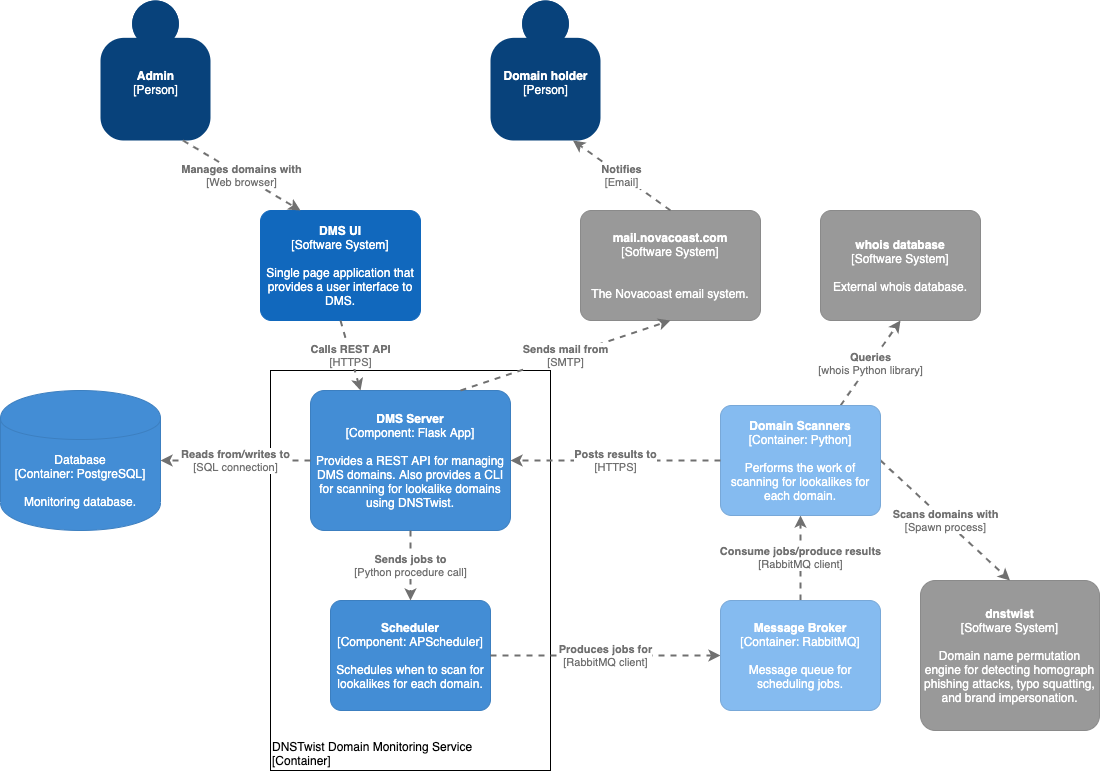

The diagram above was exported from draw.io. Its source (the exported page's mxGraphModel, read from the mxfile embedded in the PNG):
<mxGraphModel dx="1106" dy="750" grid="1" gridSize="10" guides="1" tooltips="1" connect="1" arrows="1" fold="1" page="1" pageScale="1" pageWidth="1169" pageHeight="827" math="0" shadow="0">
  <root>
    <mxCell id="0" />
    <mxCell id="1" parent="0" />
    <object placeholders="1" c4Name="DNSTwist Domain Monitoring Service" c4Type="ExecutionEnvironment" c4Application="Container" label="&lt;div style=&quot;text-align: left&quot;&gt;%c4Name%&lt;/div&gt;&lt;div style=&quot;text-align: left&quot;&gt;[%c4Application%]&lt;/div&gt;" id="cw_0n7GHE-XR-HKCwBXp-29">
      <mxCell style="rounded=1;whiteSpace=wrap;html=1;labelBackgroundColor=none;fillColor=#ffffff;fontColor=#000000;align=left;arcSize=0;strokeColor=#000000;verticalAlign=bottom;metaEdit=1;metaData={&quot;c4Type&quot;:{&quot;editable&quot;:false}};points=[[0.25,0,0],[0.5,0,0],[0.75,0,0],[1,0.25,0],[1,0.5,0],[1,0.75,0],[0.75,1,0],[0.5,1,0],[0.25,1,0],[0,0.75,0],[0,0.5,0],[0,0.25,0]];" parent="1" vertex="1">
        <mxGeometry x="310" y="410" width="280" height="400" as="geometry" />
      </mxCell>
    </object>
    <object placeholders="1" c4Name="mail.novacoast.com" c4Type="Software System" c4Description="&#10;The Novacoast email system." label="&lt;b&gt;%c4Name%&lt;/b&gt;&lt;div&gt;[%c4Type%]&lt;/div&gt;&lt;br&gt;&lt;div&gt;%c4Description%&lt;/div&gt;" id="cw_0n7GHE-XR-HKCwBXp-10">
      <mxCell style="rounded=1;whiteSpace=wrap;html=1;labelBackgroundColor=none;fillColor=#999999;fontColor=#ffffff;align=center;arcSize=10;strokeColor=#8A8A8A;metaEdit=1;metaData={&quot;c4Type&quot;:{&quot;editable&quot;:false}};points=[[0.25,0,0],[0.5,0,0],[0.75,0,0],[1,0.25,0],[1,0.5,0],[1,0.75,0],[0.75,1,0],[0.5,1,0],[0.25,1,0],[0,0.75,0],[0,0.5,0],[0,0.25,0]];" parent="1" vertex="1">
        <mxGeometry x="620" y="250" width="180" height="110" as="geometry" />
      </mxCell>
    </object>
    <object placeholders="1" c4Name="DMS Server" c4Type="Component" c4Technology="Flask App" c4Description="Provides a REST API for managing DMS domains. Also provides a CLI for scanning for lookalike domains using DNSTwist." label="&lt;b&gt;%c4Name%&lt;/b&gt;&lt;div&gt;[%c4Type%: %c4Technology%]&lt;/div&gt;&lt;br&gt;&lt;div&gt;%c4Description%&lt;/div&gt;" id="cw_0n7GHE-XR-HKCwBXp-11">
      <mxCell style="rounded=1;whiteSpace=wrap;html=1;labelBackgroundColor=none;fillColor=#438DD5;fontColor=#ffffff;align=center;arcSize=10;strokeColor=#3C7FC0;metaEdit=1;metaData={&quot;c4Type&quot;:{&quot;editable&quot;:false}};points=[[0.25,0,0],[0.5,0,0],[0.75,0,0],[1,0.25,0],[1,0.5,0],[1,0.75,0],[0.75,1,0],[0.5,1,0],[0.25,1,0],[0,0.75,0],[0,0.5,0],[0,0.25,0]];" parent="1" vertex="1">
        <mxGeometry x="350" y="430" width="200" height="140" as="geometry" />
      </mxCell>
    </object>
    <object placeholders="1" c4Name="DMS UI" c4Type="Software System" c4Description="Single page application that provides a user interface to DMS." label="&lt;b&gt;%c4Name%&lt;/b&gt;&lt;div&gt;[%c4Type%]&lt;/div&gt;&lt;br&gt;&lt;div&gt;%c4Description%&lt;/div&gt;" id="cw_0n7GHE-XR-HKCwBXp-15">
      <mxCell style="rounded=1;whiteSpace=wrap;html=1;labelBackgroundColor=none;fillColor=#1168BD;fontColor=#ffffff;align=center;arcSize=10;strokeColor=#1168BD;metaEdit=1;metaData={&quot;c4Type&quot;:{&quot;editable&quot;:false}};points=[[0.25,0,0],[0.5,0,0],[0.75,0,0],[1,0.25,0],[1,0.5,0],[1,0.75,0],[0.75,1,0],[0.5,1,0],[0.25,1,0],[0,0.75,0],[0,0.5,0],[0,0.25,0]];" parent="1" vertex="1">
        <mxGeometry x="300" y="250" width="160" height="110.00000000000001" as="geometry" />
      </mxCell>
    </object>
    <object placeholders="1" c4Type="Database" c4Technology="PostgreSQL" c4Description="Monitoring database." label="%c4Type%&lt;div&gt;[Container:&amp;nbsp;%c4Technology%]&lt;/div&gt;&lt;br&gt;&lt;div&gt;%c4Description%&lt;/div&gt;" id="cw_0n7GHE-XR-HKCwBXp-20">
      <mxCell style="shape=cylinder;whiteSpace=wrap;html=1;boundedLbl=1;rounded=0;labelBackgroundColor=none;fillColor=#438DD5;fontSize=12;fontColor=#ffffff;align=center;strokeColor=#3C7FC0;metaEdit=1;points=[[0.5,0,0],[1,0.25,0],[1,0.5,0],[1,0.75,0],[0.5,1,0],[0,0.75,0],[0,0.5,0],[0,0.25,0]];metaData={&quot;c4Type&quot;:{&quot;editable&quot;:false}};" parent="1" vertex="1">
        <mxGeometry x="40" y="430" width="160" height="140" as="geometry" />
      </mxCell>
    </object>
    <object placeholders="1" c4Type="Relationship" c4Technology="SQL connection" c4Description="Reads from/writes to" label="&lt;div style=&quot;text-align: left&quot;&gt;&lt;div style=&quot;text-align: center&quot;&gt;&lt;b&gt;%c4Description%&lt;/b&gt;&lt;/div&gt;&lt;div style=&quot;text-align: center&quot;&gt;[%c4Technology%]&lt;/div&gt;&lt;/div&gt;" id="cw_0n7GHE-XR-HKCwBXp-21">
      <mxCell style="edgeStyle=none;rounded=0;html=1;entryX=1;entryY=0.5;jettySize=auto;orthogonalLoop=1;strokeColor=#707070;strokeWidth=2;fontColor=#707070;jumpStyle=none;dashed=1;metaEdit=1;metaData={&quot;c4Type&quot;:{&quot;editable&quot;:false}};exitX=0;exitY=0.5;exitDx=0;exitDy=0;exitPerimeter=0;entryDx=0;entryDy=0;entryPerimeter=0;" parent="1" source="cw_0n7GHE-XR-HKCwBXp-11" target="cw_0n7GHE-XR-HKCwBXp-20" edge="1">
        <mxGeometry width="160" relative="1" as="geometry">
          <mxPoint x="491" y="690" as="sourcePoint" />
          <mxPoint x="651" y="690" as="targetPoint" />
        </mxGeometry>
      </mxCell>
    </object>
    <object placeholders="1" c4Name="whois database" c4Type="Software System" c4Description="External whois database." label="&lt;b&gt;%c4Name%&lt;/b&gt;&lt;div&gt;[%c4Type%]&lt;/div&gt;&lt;br&gt;&lt;div&gt;%c4Description%&lt;/div&gt;" id="cw_0n7GHE-XR-HKCwBXp-23">
      <mxCell style="rounded=1;whiteSpace=wrap;html=1;labelBackgroundColor=none;fillColor=#999999;fontColor=#ffffff;align=center;arcSize=10;strokeColor=#8A8A8A;metaEdit=1;metaData={&quot;c4Type&quot;:{&quot;editable&quot;:false}};points=[[0.25,0,0],[0.5,0,0],[0.75,0,0],[1,0.25,0],[1,0.5,0],[1,0.75,0],[0.75,1,0],[0.5,1,0],[0.25,1,0],[0,0.75,0],[0,0.5,0],[0,0.25,0]];" parent="1" vertex="1">
        <mxGeometry x="860" y="250" width="160" height="110.00000000000001" as="geometry" />
      </mxCell>
    </object>
    <object placeholders="1" c4Name="dnstwist" c4Type="Software System" c4Description="Domain name permutation engine for detecting homograph phishing attacks, typo squatting, and brand impersonation." label="&lt;b&gt;%c4Name%&lt;/b&gt;&lt;div&gt;[%c4Type%]&lt;/div&gt;&lt;br&gt;&lt;div&gt;%c4Description%&lt;/div&gt;" id="cw_0n7GHE-XR-HKCwBXp-24">
      <mxCell style="rounded=1;whiteSpace=wrap;html=1;labelBackgroundColor=none;fillColor=#999999;fontColor=#ffffff;align=center;arcSize=10;strokeColor=#8A8A8A;metaEdit=1;metaData={&quot;c4Type&quot;:{&quot;editable&quot;:false}};points=[[0.25,0,0],[0.5,0,0],[0.75,0,0],[1,0.25,0],[1,0.5,0],[1,0.75,0],[0.75,1,0],[0.5,1,0],[0.25,1,0],[0,0.75,0],[0,0.5,0],[0,0.25,0]];" parent="1" vertex="1">
        <mxGeometry x="960" y="620" width="179" height="150" as="geometry" />
      </mxCell>
    </object>
    <object placeholders="1" c4Type="Relationship" c4Technology="Spawn process" c4Description="Scans domains with" label="&lt;div style=&quot;text-align: left&quot;&gt;&lt;div style=&quot;text-align: center&quot;&gt;&lt;b&gt;%c4Description%&lt;/b&gt;&lt;/div&gt;&lt;div style=&quot;text-align: center&quot;&gt;[%c4Technology%]&lt;/div&gt;&lt;/div&gt;" id="cw_0n7GHE-XR-HKCwBXp-25">
      <mxCell style="edgeStyle=none;rounded=0;html=1;jettySize=auto;orthogonalLoop=1;strokeColor=#707070;strokeWidth=2;fontColor=#707070;jumpStyle=none;dashed=1;metaEdit=1;metaData={&quot;c4Type&quot;:{&quot;editable&quot;:false}};exitX=1;exitY=0.5;exitDx=0;exitDy=0;exitPerimeter=0;entryX=0.5;entryY=0;entryDx=0;entryDy=0;entryPerimeter=0;" parent="1" source="AOFfNC27zsjpRRJIdkAy-10" target="cw_0n7GHE-XR-HKCwBXp-24" edge="1">
        <mxGeometry width="160" relative="1" as="geometry">
          <mxPoint x="510" y="410" as="sourcePoint" />
          <mxPoint x="670" y="410" as="targetPoint" />
        </mxGeometry>
      </mxCell>
    </object>
    <object placeholders="1" c4Type="Relationship" c4Technology="whois Python library" c4Description="Queries" label="&lt;div style=&quot;text-align: left&quot;&gt;&lt;div style=&quot;text-align: center&quot;&gt;&lt;b&gt;%c4Description%&lt;/b&gt;&lt;/div&gt;&lt;div style=&quot;text-align: center&quot;&gt;[%c4Technology%]&lt;/div&gt;&lt;/div&gt;" id="cw_0n7GHE-XR-HKCwBXp-26">
      <mxCell style="edgeStyle=none;rounded=0;html=1;entryX=0.5;entryY=1;jettySize=auto;orthogonalLoop=1;strokeColor=#707070;strokeWidth=2;fontColor=#707070;jumpStyle=none;dashed=1;metaEdit=1;metaData={&quot;c4Type&quot;:{&quot;editable&quot;:false}};entryDx=0;entryDy=0;entryPerimeter=0;exitX=0.75;exitY=0;exitDx=0;exitDy=0;exitPerimeter=0;" parent="1" source="AOFfNC27zsjpRRJIdkAy-10" target="cw_0n7GHE-XR-HKCwBXp-23" edge="1">
        <mxGeometry width="160" relative="1" as="geometry">
          <mxPoint x="480" y="550" as="sourcePoint" />
          <mxPoint x="570" y="490" as="targetPoint" />
        </mxGeometry>
      </mxCell>
    </object>
    <object placeholders="1" c4Type="Relationship" c4Technology="HTTPS" c4Description="Calls REST API" label="&lt;div style=&quot;text-align: left&quot;&gt;&lt;div style=&quot;text-align: center&quot;&gt;&lt;b&gt;%c4Description%&lt;/b&gt;&lt;/div&gt;&lt;div style=&quot;text-align: center&quot;&gt;[%c4Technology%]&lt;/div&gt;&lt;/div&gt;" id="cw_0n7GHE-XR-HKCwBXp-27">
      <mxCell style="edgeStyle=none;rounded=0;html=1;entryX=0.25;entryY=0;jettySize=auto;orthogonalLoop=1;strokeColor=#707070;strokeWidth=2;fontColor=#707070;jumpStyle=none;dashed=1;metaEdit=1;metaData={&quot;c4Type&quot;:{&quot;editable&quot;:false}};exitX=0.5;exitY=1;exitDx=0;exitDy=0;exitPerimeter=0;entryDx=0;entryDy=0;entryPerimeter=0;" parent="1" source="cw_0n7GHE-XR-HKCwBXp-15" target="cw_0n7GHE-XR-HKCwBXp-11" edge="1">
        <mxGeometry width="160" relative="1" as="geometry">
          <mxPoint x="430" y="490" as="sourcePoint" />
          <mxPoint x="590" y="490" as="targetPoint" />
        </mxGeometry>
      </mxCell>
    </object>
    <object placeholders="1" c4Type="Relationship" c4Technology="SMTP" c4Description="Sends mail from" label="&lt;div style=&quot;text-align: left&quot;&gt;&lt;div style=&quot;text-align: center&quot;&gt;&lt;b&gt;%c4Description%&lt;/b&gt;&lt;/div&gt;&lt;div style=&quot;text-align: center&quot;&gt;[%c4Technology%]&lt;/div&gt;&lt;/div&gt;" id="cw_0n7GHE-XR-HKCwBXp-28">
      <mxCell style="edgeStyle=none;rounded=0;html=1;entryX=0.5;entryY=1;jettySize=auto;orthogonalLoop=1;strokeColor=#707070;strokeWidth=2;fontColor=#707070;jumpStyle=none;dashed=1;metaEdit=1;metaData={&quot;c4Type&quot;:{&quot;editable&quot;:false}};exitX=0.75;exitY=0;exitDx=0;exitDy=0;exitPerimeter=0;entryDx=0;entryDy=0;entryPerimeter=0;" parent="1" source="cw_0n7GHE-XR-HKCwBXp-11" target="cw_0n7GHE-XR-HKCwBXp-10" edge="1">
        <mxGeometry width="160" relative="1" as="geometry">
          <mxPoint x="660" y="400" as="sourcePoint" />
          <mxPoint x="770" y="450" as="targetPoint" />
        </mxGeometry>
      </mxCell>
    </object>
    <object placeholders="1" c4Name="Admin" c4Type="Person" c4Description="" label="&lt;b&gt;%c4Name%&lt;/b&gt;&lt;div&gt;[%c4Type%]&lt;/div&gt;&lt;br&gt;&lt;div&gt;%c4Description%&lt;/div&gt;" id="cw_0n7GHE-XR-HKCwBXp-30">
      <mxCell style="html=1;dashed=0;whitespace=wrap;fillColor=#08427b;strokeColor=none;fontColor=#ffffff;shape=mxgraph.c4.person;align=center;metaEdit=1;points=[[0.5,0,0],[1,0.5,0],[1,0.75,0],[0.75,1,0],[0.5,1,0],[0.25,1,0],[0,0.75,0],[0,0.5,0]];metaData={&quot;c4Type&quot;:{&quot;editable&quot;:false}};" parent="1" vertex="1">
        <mxGeometry x="140" y="40" width="110.00000000000001" height="140" as="geometry" />
      </mxCell>
    </object>
    <object placeholders="1" c4Type="Relationship" c4Technology="Web browser" c4Description="Manages domains with" label="&lt;div style=&quot;text-align: left&quot;&gt;&lt;div style=&quot;text-align: center&quot;&gt;&lt;b&gt;%c4Description%&lt;/b&gt;&lt;/div&gt;&lt;div style=&quot;text-align: center&quot;&gt;[%c4Technology%]&lt;/div&gt;&lt;/div&gt;" id="cw_0n7GHE-XR-HKCwBXp-31">
      <mxCell style="edgeStyle=none;rounded=0;html=1;entryX=0.25;entryY=0;jettySize=auto;orthogonalLoop=1;strokeColor=#707070;strokeWidth=2;fontColor=#707070;jumpStyle=none;dashed=1;metaEdit=1;metaData={&quot;c4Type&quot;:{&quot;editable&quot;:false}};exitX=0.75;exitY=1;exitDx=0;exitDy=0;exitPerimeter=0;entryDx=0;entryDy=0;entryPerimeter=0;" parent="1" source="cw_0n7GHE-XR-HKCwBXp-30" target="cw_0n7GHE-XR-HKCwBXp-15" edge="1">
        <mxGeometry width="160" relative="1" as="geometry">
          <mxPoint x="480" y="330" as="sourcePoint" />
          <mxPoint x="640" y="330" as="targetPoint" />
        </mxGeometry>
      </mxCell>
    </object>
    <object placeholders="1" c4Name="Domain holder" c4Type="Person" c4Description="" label="&lt;b&gt;%c4Name%&lt;/b&gt;&lt;div&gt;[%c4Type%]&lt;/div&gt;&lt;br&gt;&lt;div&gt;%c4Description%&lt;/div&gt;" id="cw_0n7GHE-XR-HKCwBXp-32">
      <mxCell style="html=1;dashed=0;whitespace=wrap;fillColor=#08427b;strokeColor=none;fontColor=#ffffff;shape=mxgraph.c4.person;align=center;metaEdit=1;points=[[0.5,0,0],[1,0.5,0],[1,0.75,0],[0.75,1,0],[0.5,1,0],[0.25,1,0],[0,0.75,0],[0,0.5,0]];metaData={&quot;c4Type&quot;:{&quot;editable&quot;:false}};" parent="1" vertex="1">
        <mxGeometry x="530" y="40" width="110.00000000000001" height="140" as="geometry" />
      </mxCell>
    </object>
    <object placeholders="1" c4Type="Relationship" c4Technology="Email" c4Description="Notifies" label="&lt;div style=&quot;text-align: left&quot;&gt;&lt;div style=&quot;text-align: center&quot;&gt;&lt;b&gt;%c4Description%&lt;/b&gt;&lt;/div&gt;&lt;div style=&quot;text-align: center&quot;&gt;[%c4Technology%]&lt;/div&gt;&lt;/div&gt;" id="cw_0n7GHE-XR-HKCwBXp-34">
      <mxCell style="edgeStyle=none;rounded=0;html=1;entryX=0.75;entryY=1;jettySize=auto;orthogonalLoop=1;strokeColor=#707070;strokeWidth=2;fontColor=#707070;jumpStyle=none;dashed=1;metaEdit=1;metaData={&quot;c4Type&quot;:{&quot;editable&quot;:false}};exitX=0.5;exitY=0;exitDx=0;exitDy=0;exitPerimeter=0;entryDx=0;entryDy=0;entryPerimeter=0;" parent="1" source="cw_0n7GHE-XR-HKCwBXp-10" target="cw_0n7GHE-XR-HKCwBXp-32" edge="1">
        <mxGeometry width="160" relative="1" as="geometry">
          <mxPoint x="650" y="400" as="sourcePoint" />
          <mxPoint x="810" y="400" as="targetPoint" />
        </mxGeometry>
      </mxCell>
    </object>
    <object placeholders="1" c4Name="Scheduler" c4Type="Component" c4Technology="APScheduler" c4Description="Schedules when to scan for lookalikes for each domain." label="&lt;b&gt;%c4Name%&lt;/b&gt;&lt;div&gt;[%c4Type%: %c4Technology%]&lt;/div&gt;&lt;br&gt;&lt;div&gt;%c4Description%&lt;/div&gt;" id="NyRQuW5cT2iT0VFb37TV-1">
      <mxCell style="rounded=1;whiteSpace=wrap;html=1;labelBackgroundColor=none;fillColor=#438DD5;fontColor=#ffffff;align=center;arcSize=10;strokeColor=#3C7FC0;metaEdit=1;metaData={&quot;c4Type&quot;:{&quot;editable&quot;:false}};points=[[0.25,0,0],[0.5,0,0],[0.75,0,0],[1,0.25,0],[1,0.5,0],[1,0.75,0],[0.75,1,0],[0.5,1,0],[0.25,1,0],[0,0.75,0],[0,0.5,0],[0,0.25,0]];" parent="1" vertex="1">
        <mxGeometry x="370" y="640" width="160" height="110.00000000000001" as="geometry" />
      </mxCell>
    </object>
    <object placeholders="1" c4Type="Relationship" c4Technology="Python procedure call" c4Description="Sends jobs to" label="&lt;div style=&quot;text-align: left&quot;&gt;&lt;div style=&quot;text-align: center&quot;&gt;&lt;b&gt;%c4Description%&lt;/b&gt;&lt;/div&gt;&lt;div style=&quot;text-align: center&quot;&gt;[%c4Technology%]&lt;/div&gt;&lt;/div&gt;" id="AOFfNC27zsjpRRJIdkAy-4">
      <mxCell style="edgeStyle=none;rounded=0;html=1;entryX=0.5;entryY=0;jettySize=auto;orthogonalLoop=1;strokeColor=#707070;strokeWidth=2;fontColor=#707070;jumpStyle=none;dashed=1;metaEdit=1;metaData={&quot;c4Type&quot;:{&quot;editable&quot;:false}};exitX=0.5;exitY=1;exitDx=0;exitDy=0;exitPerimeter=0;entryDx=0;entryDy=0;entryPerimeter=0;" parent="1" source="cw_0n7GHE-XR-HKCwBXp-11" target="NyRQuW5cT2iT0VFb37TV-1" edge="1">
        <mxGeometry width="160" relative="1" as="geometry">
          <mxPoint x="660" y="640" as="sourcePoint" />
          <mxPoint x="820" y="640" as="targetPoint" />
        </mxGeometry>
      </mxCell>
    </object>
    <object placeholders="1" c4Type="Relationship" c4Technology="RabbitMQ client" c4Description="Produces jobs for" label="&lt;div style=&quot;text-align: left&quot;&gt;&lt;div style=&quot;text-align: center&quot;&gt;&lt;b&gt;%c4Description%&lt;/b&gt;&lt;/div&gt;&lt;div style=&quot;text-align: center&quot;&gt;[%c4Technology%]&lt;/div&gt;&lt;/div&gt;" id="AOFfNC27zsjpRRJIdkAy-5">
      <mxCell style="edgeStyle=none;rounded=0;html=1;entryX=0;entryY=0.5;jettySize=auto;orthogonalLoop=1;strokeColor=#707070;strokeWidth=2;fontColor=#707070;jumpStyle=none;dashed=1;metaEdit=1;metaData={&quot;c4Type&quot;:{&quot;editable&quot;:false}};exitX=1;exitY=0.5;exitDx=0;exitDy=0;exitPerimeter=0;entryDx=0;entryDy=0;entryPerimeter=0;" parent="1" source="NyRQuW5cT2iT0VFb37TV-1" target="AOFfNC27zsjpRRJIdkAy-9" edge="1">
        <mxGeometry width="160" relative="1" as="geometry">
          <mxPoint x="660" y="640" as="sourcePoint" />
          <mxPoint x="820" y="640" as="targetPoint" />
        </mxGeometry>
      </mxCell>
    </object>
    <object placeholders="1" c4Type="Relationship" c4Technology="RabbitMQ client" c4Description="Consume jobs/produce results" label="&lt;div style=&quot;text-align: left&quot;&gt;&lt;div style=&quot;text-align: center&quot;&gt;&lt;b&gt;%c4Description%&lt;/b&gt;&lt;/div&gt;&lt;div style=&quot;text-align: center&quot;&gt;[%c4Technology%]&lt;/div&gt;&lt;/div&gt;" id="AOFfNC27zsjpRRJIdkAy-6">
      <mxCell style="edgeStyle=none;rounded=0;html=1;entryX=0.5;entryY=1;jettySize=auto;orthogonalLoop=1;strokeColor=#707070;strokeWidth=2;fontColor=#707070;jumpStyle=none;dashed=1;metaEdit=1;metaData={&quot;c4Type&quot;:{&quot;editable&quot;:false}};entryDx=0;entryDy=0;entryPerimeter=0;exitX=0.5;exitY=0;exitDx=0;exitDy=0;exitPerimeter=0;" parent="1" source="AOFfNC27zsjpRRJIdkAy-9" target="AOFfNC27zsjpRRJIdkAy-10" edge="1">
        <mxGeometry width="160" relative="1" as="geometry">
          <mxPoint x="740" y="640" as="sourcePoint" />
          <mxPoint x="820" y="640" as="targetPoint" />
        </mxGeometry>
      </mxCell>
    </object>
    <object placeholders="1" c4Name="Message Broker" c4Type="Container" c4Technology="RabbitMQ" c4Description="Message queue for scheduling jobs." label="&lt;b&gt;%c4Name%&lt;/b&gt;&lt;div&gt;[%c4Type%: %c4Technology%]&lt;/div&gt;&lt;br&gt;&lt;div&gt;%c4Description%&lt;/div&gt;" id="AOFfNC27zsjpRRJIdkAy-9">
      <mxCell style="rounded=1;whiteSpace=wrap;html=1;labelBackgroundColor=none;fillColor=#85BBF0;fontColor=#ffffff;align=center;arcSize=10;strokeColor=#78A8D8;metaEdit=1;metaData={&quot;c4Type&quot;:{&quot;editable&quot;:false}};points=[[0.25,0,0],[0.5,0,0],[0.75,0,0],[1,0.25,0],[1,0.5,0],[1,0.75,0],[0.75,1,0],[0.5,1,0],[0.25,1,0],[0,0.75,0],[0,0.5,0],[0,0.25,0]];" parent="1" vertex="1">
        <mxGeometry x="760" y="640" width="160" height="110.00000000000001" as="geometry" />
      </mxCell>
    </object>
    <object placeholders="1" c4Name="Domain Scanners" c4Type="Container" c4Technology="Python" c4Description="Performs the work of scanning for lookalikes for each domain." label="&lt;b&gt;%c4Name%&lt;/b&gt;&lt;div&gt;[%c4Type%: %c4Technology%]&lt;/div&gt;&lt;br&gt;&lt;div&gt;%c4Description%&lt;/div&gt;" id="AOFfNC27zsjpRRJIdkAy-10">
      <mxCell style="rounded=1;whiteSpace=wrap;html=1;labelBackgroundColor=none;fillColor=#85BBF0;fontColor=#ffffff;align=center;arcSize=10;strokeColor=#78A8D8;metaEdit=1;metaData={&quot;c4Type&quot;:{&quot;editable&quot;:false}};points=[[0.25,0,0],[0.5,0,0],[0.75,0,0],[1,0.25,0],[1,0.5,0],[1,0.75,0],[0.75,1,0],[0.5,1,0],[0.25,1,0],[0,0.75,0],[0,0.5,0],[0,0.25,0]];" parent="1" vertex="1">
        <mxGeometry x="760" y="445" width="160" height="110.00000000000001" as="geometry" />
      </mxCell>
    </object>
    <object placeholders="1" c4Type="Relationship" c4Technology="HTTPS" c4Description="Posts results to" label="&lt;div style=&quot;text-align: left&quot;&gt;&lt;div style=&quot;text-align: center&quot;&gt;&lt;b&gt;%c4Description%&lt;/b&gt;&lt;/div&gt;&lt;div style=&quot;text-align: center&quot;&gt;[%c4Technology%]&lt;/div&gt;&lt;/div&gt;" id="ie0NbydUuks0zaRICP77-1">
      <mxCell style="edgeStyle=none;rounded=0;html=1;entryX=1;entryY=0.5;jettySize=auto;orthogonalLoop=1;strokeColor=#707070;strokeWidth=2;fontColor=#707070;jumpStyle=none;dashed=1;metaEdit=1;metaData={&quot;c4Type&quot;:{&quot;editable&quot;:false}};exitX=0;exitY=0.5;exitDx=0;exitDy=0;exitPerimeter=0;entryDx=0;entryDy=0;entryPerimeter=0;" parent="1" source="AOFfNC27zsjpRRJIdkAy-10" target="cw_0n7GHE-XR-HKCwBXp-11" edge="1">
        <mxGeometry width="160" relative="1" as="geometry">
          <mxPoint x="510" y="560" as="sourcePoint" />
          <mxPoint x="670" y="560" as="targetPoint" />
        </mxGeometry>
      </mxCell>
    </object>
  </root>
</mxGraphModel>